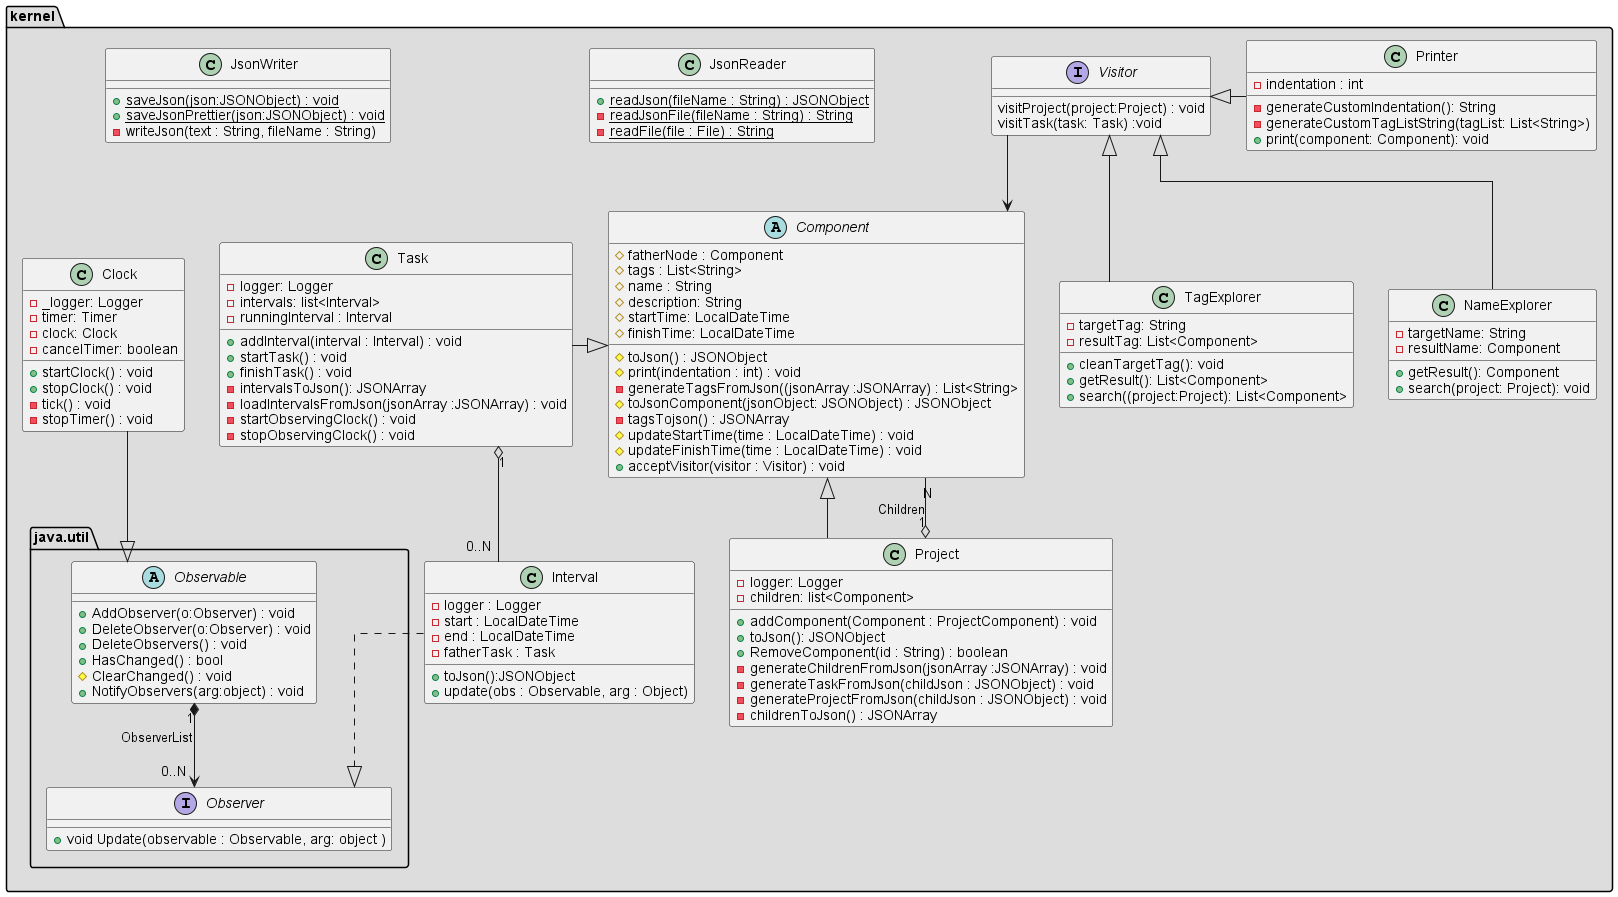

The diagram above was rendered by PlantUML. Its source (embedded in the PNG):
@startuml

skinparam linetype ortho

/' Back End '/
package "kernel" #DDDDDD {

  Abstract Component {
      #fatherNode : Component
      #tags : List<String>
      #name : String
      #description: String
      #startTime: LocalDateTime
      #finishTime: LocalDateTime
      #toJson() : JSONObject
      #print(indentation : int) : void
      -generateTagsFromJson((jsonArray :JSONArray) : List<String>
      #toJsonComponent(jsonObject: JSONObject) : JSONObject
      -tagsTojson() : JSONArray
      #updateStartTime(time : LocalDateTime) : void
      #updateFinishTime(time : LocalDateTime) : void
      +acceptVisitor(visitor : Visitor) : void
  }

  class Project {
     -logger: Logger
     -children: list<Component>
     +addComponent(Component : ProjectComponent) : void
     +toJson(): JSONObject
     +RemoveComponent(id : String) : boolean
     -generateChildrenFromJson(jsonArray :JSONArray) : void
     -generateTaskFromJson(childJson : JSONObject) : void
     -generateProjectFromJson(childJson : JSONObject) : void
     -childrenToJson() : JSONArray
  }

  class Task {
    -logger: Logger
    -intervals: list<Interval>
    -runningInterval : Interval
    +addInterval(interval : Interval) : void
    +startTask() : void
    +finishTask() : void
    -intervalsToJson(): JSONArray
    -loadIntervalsFromJson(jsonArray :JSONArray) : void
    -startObservingClock() : void
    -stopObservingClock() : void
  }

  class Interval {
    -logger : Logger
    -start : LocalDateTime
    -end : LocalDateTime
    -fatherTask : Task
    +toJson():JSONObject
    +update(obs : Observable, arg : Object)
  }

  class Clock{
  -_logger: Logger
  -timer: Timer
  -clock: Clock
  -cancelTimer: boolean
  +startClock() : void
  +stopClock() : void
  -tick() : void
  -stopTimer() : void
  }

  class JsonReader {
    + {static} readJson(fileName : String) : JSONObject
    - {static} readJsonFile(fileName : String) : String
    - {static} readFile(file : File) : String
  }

  class JsonWriter {
    + {static} saveJson(json:JSONObject) : void
    + {static} saveJsonPrettier(json:JSONObject) : void
    - writeJson(text : String, fileName : String)
  }

  interface Visitor{
    visitProject(project:Project) : void
    visitTask(task: Task) :void
  }

  class TagExplorer{
    -targetTag: String
    -resultTag: List<Component>
    +cleanTargetTag(): void
    +getResult(): List<Component>
    +search((project:Project): List<Component>
  }

  class Printer{
    -indentation : int
    -generateCustomIndentation(): String
    -generateCustomTagListString(tagList: List<String>)
    +print(component: Component): void
  }

  class NameExplorer{
    -targetName: String
    -resultName: Component
    +getResult(): Component
    +search(project: Project): void
  }

  package "java.util"
  {
      abstract Observable {
        +AddObserver(o:Observer) : void
        +DeleteObserver(o:Observer) : void
        +DeleteObservers() : void
        +HasChanged() : bool
        #ClearChanged() : void
        +NotifyObservers(arg:object) : void
      }
      interface Observer
      {
           +void Update(observable : Observable, arg: object )
      }
      Observable "0..N" *--> "1" Observer:ObserverList
  }

}

/' Relationship '/
  NameExplorer -up-|> Visitor
  Printer -left-|> Visitor
  TagExplorer -up-|> Visitor
  Task -right-|> Component
  Visitor -down-> Component
  Component <|-- Project
  Component "N" --o "1" Project : Children
  Task "1" o-- "0..N" Interval
  Interval ..|> Observer
  Clock --|> Observable

@enduml